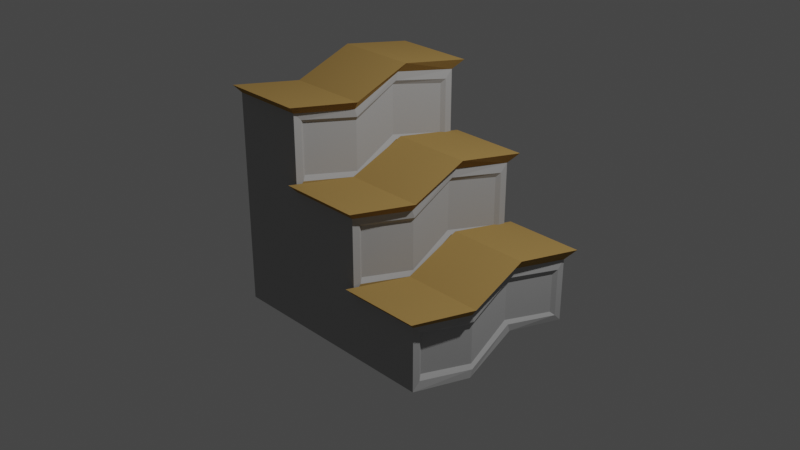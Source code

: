 # Source: home-stairs.blend  (saved by Blender 3.0.42; exported with 4.5.12 LTS)
import bpy
from mathutils import Matrix  # noqa: F401  (used for matrix-valued properties, if any)

bpy.ops.wm.read_factory_settings(use_empty=True)
scene = bpy.context.scene
scene.name = 'Scene'

# ---- collections
col_collection = bpy.data.collections.new('Collection'); scene.collection.children.link(col_collection)

# ---- materials (node trees are filled in below, after node groups)
mat_panel = bpy.data.materials.new('Panel')
mat_panel.use_backface_culling = True
mat_panel.use_transparent_shadow = False
mat_step = bpy.data.materials.new('Step')
mat_step.alpha_threshold = 0.0
mat_step.use_backface_culling = True
mat_step.use_transparent_shadow = False
mat_step.line_color = (0.0, 0.0, 0.0, 1.0)

# ---- material node trees
mat_panel.use_nodes = True; mat_panel.node_tree.nodes.clear()
_N = mat_panel.node_tree.nodes; _L = mat_panel.node_tree.links
n0 = _N.new('ShaderNodeBsdfPrincipled'); n0.name = 'Principled BSDF'; n0.location = (10, 300)
n0.distribution = 'GGX'
n0.subsurface_method = 'RANDOM_WALK_SKIN'
n0.inputs[0].default_value = (0.4109, 0.4109, 0.4109, 1.0)
n0.inputs[2].default_value = 1.0
n0.inputs[3].default_value = 1.45
n0.inputs[13].default_value = 0.0
n0.inputs[27].default_value = (0.0, 0.0, 0.0, 1.0)
n0.inputs[28].default_value = 1.0
n1 = _N.new('ShaderNodeOutputMaterial'); n1.name = 'Material Output'; n1.location = (300, 300)
_L.new(n0.outputs[0], n1.inputs[0])
n1.is_active_output = True
mat_step.use_nodes = True; mat_step.node_tree.nodes.clear()
_N = mat_step.node_tree.nodes; _L = mat_step.node_tree.links
n0 = _N.new('ShaderNodeOutputMaterial'); n0.name = 'Material Output'; n0.location = (300, 300)
n1 = _N.new('ShaderNodeBsdfPrincipled'); n1.name = 'Principled BSDF'; n1.location = (10, 300)
n1.distribution = 'GGX'
n1.subsurface_method = 'RANDOM_WALK_SKIN'
n1.inputs[0].default_value = (0.3757, 0.2343, 0.07757, 1.0)
n1.inputs[2].default_value = 1.0
n1.inputs[3].default_value = 1.45
n1.inputs[13].default_value = 0.0
n1.inputs[27].default_value = (0.0, 0.0, 0.0, 1.0)
n1.inputs[28].default_value = 1.0
_L.new(n1.outputs[0], n0.inputs[0])
n0.is_active_output = True

# ---- world
world_world = bpy.data.worlds.new('World'); scene.world = world_world
world_world.use_nodes = True; world_world.node_tree.nodes.clear()
_N = world_world.node_tree.nodes; _L = world_world.node_tree.links
n0 = _N.new('ShaderNodeOutputWorld'); n0.name = 'World Output'; n0.location = (300, 300)
n1 = _N.new('ShaderNodeBackground'); n1.name = 'Background'; n1.location = (10, 300)
n1.inputs[0].default_value = (0.05088, 0.05088, 0.05088, 1.0)
_L.new(n1.outputs[0], n0.inputs[0])
n0.is_active_output = True
world_world.color = (0.05088, 0.05088, 0.05088)
world_world.use_sun_shadow = False
world_world.sun_shadow_jitter_overblur = 0.0

# ---- cameras
cam_camera = bpy.data.cameras.new('Camera')
cam_camera.clip_end = 100.0
cam_camera.ortho_scale = 7.314

# ---- lights
light_light = bpy.data.lights.new('Light', 'POINT')
light_light.transmission_factor = 0.0
light_light.energy = 1000.0
light_light.shadow_soft_size = 0.1
light_light.shadow_maximum_resolution = 0.006
light_light.use_absolute_resolution = True

# ---- meshes
me_cube = bpy.data.meshes.new('Cube')
me_cube.from_pydata([(-1.075, 1.1, 1.39), (-1.175, -1.1, 1.39), (1.426, 1.1, -0.2103), (1.326, -1.1, -0.2103), (-0.2879, -1.1, 1.39), (-0.1879, 1.1, 1.39), (0.5382, 1.1, -0.2103), (0.6188, 1.1, 0.5897), (0.4382, -1.1, -0.2103), (0.5188, -1.1, 0.5897), (-1.175, -1.0, 1.29), (-1.075, 1.0, 1.29), (-0.3009, 0.8703, 1.16), (-0.4009, -0.8703, 1.16), (-0.3009, 0.8703, 0.6194), (0.5059, 0.8703, 0.36), (0.4059, -0.8703, 0.36), (-0.4009, -0.8703, 0.6194), (1.313, 0.8703, -0.44), (1.213, -0.8703, -0.44), (0.5382, 1.0, -0.3103), (0.4382, -1.0, -0.3103), (-0.3686, -1.1, 0.5897), (-0.2686, 1.1, 0.5897), (1.313, 0.8703, -0.8806), (1.213, -0.8703, -0.8806), (-1.075, 1.0, -1.01), (-1.175, -1.0, -1.01), (-0.2686, 1.0, 1.29), (-0.2686, 1.0, 0.4897), (-0.3686, -1.0, 0.4897), (-0.3686, -1.0, 1.29), (0.5382, 1.0, 0.4897), (0.4382, -1.0, 0.4897), (1.345, 1.0, -0.3103), (1.245, -1.0, -0.3103), (1.245, -1.0, -1.01), (0.5059, 0.8703, -0.1806), (0.4059, -0.8703, -0.1806), (1.345, 1.0, -1.01), (0.5382, 0.9144, -0.2246), (0.4382, -0.9144, -0.2246), (-0.2686, 0.9144, 1.204), (-0.2686, 0.9144, 0.5754), (-0.3686, -0.9144, 0.5754), (-0.3686, -0.9144, 1.204), (0.5382, 0.9144, 0.4041), (0.4382, -0.9144, 0.4041), (1.345, 0.9144, -0.3959), (1.245, -0.9144, -0.3959), (1.245, -0.9144, -0.9246), (1.345, 0.9144, -0.9246), (-1.075, -0.3333, 1.19), (-1.175, 0.3333, 1.39), (0.5188, 0.3667, 0.6897), (0.6188, -0.3667, 0.4897), (1.326, 0.3667, -0.1103), (1.426, -0.3667, -0.3103), (0.4382, 0.3667, -0.1103), (0.5382, -0.3667, -0.3103), (-0.1879, -0.3667, 1.29), (-0.2879, 0.3667, 1.49), (-0.3686, 0.3333, 0.5897), (-0.2686, -0.3333, 0.3897), (-1.075, -0.3667, 1.29), (-1.175, 0.3667, 1.49), (-0.3686, 0.3333, 1.39), (-0.2686, -0.3333, 1.19), (-0.3686, 0.3667, 0.6897), (-0.2686, -0.3667, 0.4897), (0.4382, 0.3333, 0.5897), (0.5382, -0.3333, 0.3897), (1.245, 0.3333, -0.2103), (1.345, -0.3333, -0.4103), (0.4382, 0.3048, -0.1246), (0.5382, -0.3048, -0.3246), (1.245, 0.3333, -0.9103), (1.345, -0.3333, -1.11), (-1.075, -0.3333, -1.11), (-1.175, 0.3333, -0.9103), (-0.3686, 0.3048, 0.6754), (-0.2686, -0.3048, 0.4754), (-0.3686, 0.3048, 1.304), (-0.2686, -0.3048, 1.104), (0.4382, 0.3048, 0.5041), (0.5382, -0.3048, 0.3041), (1.245, 0.3048, -0.2959), (1.345, -0.3048, -0.4959), (0.4382, 0.3333, -0.2103), (0.5382, -0.3333, -0.4103), (1.245, 0.3048, -0.8246), (1.345, -0.3048, -1.025), (0.4059, 0.2901, -0.08055), (0.5059, -0.2901, -0.2806), (-0.4009, 0.2901, 0.7194), (-0.3009, -0.2901, 0.5194), (-0.4009, 0.2901, 1.26), (-0.3009, -0.2901, 1.06), (0.4059, 0.2901, 0.46), (0.5059, -0.2901, 0.26), (1.213, 0.2901, -0.34), (1.313, -0.2901, -0.54), (1.213, 0.2901, -0.7806), (1.313, -0.2901, -0.9806)], [], [(31, 4, 1, 10), (20, 6, 2, 34), (54, 7, 23, 68), (11, 0, 5, 28), (71, 55, 9, 33), (73, 57, 3, 35), (59, 8, 3, 57), (61, 5, 0, 65), (53, 65, 0, 11), (67, 60, 4, 31), (63, 30, 22, 69), (35, 3, 8, 21), (30, 33, 9, 22), (29, 23, 7, 32), (95, 97, 13, 17), (99, 16, 38, 93), (30, 10, 27), (30, 31, 10), (33, 30, 21), (21, 36, 35), (27, 36, 21), (27, 21, 30), (102, 24, 18, 100), (34, 39, 20), (32, 20, 29), (28, 29, 11), (39, 26, 20), (20, 26, 29), (11, 29, 26), (52, 78, 27, 10), (79, 26, 39, 76), (42, 43, 29, 28), (81, 44, 30, 63), (44, 45, 31, 30), (82, 42, 28, 66), (84, 46, 32, 70), (86, 48, 34, 72), (46, 40, 20, 32), (75, 41, 21, 89), (41, 47, 33, 21), (50, 49, 35, 36), (48, 51, 39, 34), (91, 50, 36, 77), (93, 38, 41, 75), (12, 14, 43, 42), (95, 17, 44, 81), (17, 13, 45, 44), (96, 12, 42, 82), (98, 15, 46, 84), (100, 18, 48, 86), (15, 37, 40, 46), (38, 16, 47, 41), (25, 19, 49, 50), (18, 24, 51, 48), (103, 25, 50, 91), (24, 102, 90, 51), (102, 103, 91, 90), (19, 101, 87, 49), (101, 100, 86, 87), (16, 99, 85, 47), (99, 98, 84, 85), (13, 97, 83, 45), (97, 96, 82, 83), (14, 94, 80, 43), (94, 95, 81, 80), (37, 92, 74, 40), (92, 93, 75, 74), (51, 90, 76, 39), (90, 91, 77, 76), (40, 74, 88, 20), (74, 75, 89, 88), (49, 87, 73, 35), (87, 86, 72, 73), (47, 85, 71, 33), (85, 84, 70, 71), (45, 83, 67, 31), (83, 82, 66, 67), (43, 80, 62, 29), (80, 81, 63, 62), (27, 78, 77, 36), (78, 79, 76, 77), (11, 26, 79, 53), (53, 79, 78, 52), (25, 103, 101, 19), (103, 102, 100, 101), (15, 98, 92, 37), (98, 99, 93, 92), (14, 12, 96, 94), (94, 96, 97, 95), (29, 62, 68, 23), (62, 63, 69, 68), (28, 5, 61, 66), (66, 61, 60, 67), (10, 1, 64, 52), (52, 64, 65, 53), (4, 60, 64, 1), (60, 61, 65, 64), (6, 58, 56, 2), (58, 59, 57, 56), (34, 2, 56, 72), (72, 56, 57, 73), (32, 7, 54, 70), (70, 54, 55, 71), (9, 55, 69, 22), (55, 54, 68, 69)])
me_cube.polygons.foreach_set('material_index', [1, 1, 1, 1, 1, 1, 1, 1, 1, 1, 1, 1, 1, 1, 0, 0, 0, 0, 0, 0, 0, 0, 0, 0, 0, 0, 0, 0, 0, 0, 0, 0, 1, 0, 0, 0, 0, 0, 1, 0, 0, 0, 0, 0, 0, 0, 0, 0, 0, 0, 0, 0, 0, 0, 0, 0, 0, 0, 0, 0, 0, 0, 0, 0, 0, 0, 0, 0, 0, 1, 1, 0, 0, 0, 0, 0, 0, 1, 1, 0, 0, 0, 0, 0, 0, 0, 0, 0, 0, 1, 1, 1, 1, 1, 1, 1, 1, 1, 1, 1, 1, 1, 1, 1, 1])
_uv = me_cube.uv_layers.new(name='UVMap')
_uv.uv.foreach_set('vector', [0.6167, 0.9167, 0.625, 0.9167, 0.625, 1.0, 0.6167, 1.0, 0.45, 0.4167, 0.4583, 0.4167, 0.4583, 0.5, 0.45, 0.5, 0.5417, 0.5556, 0.5417, 0.4167, 0.0, 0.0, 0.0, 0.0, 0.6167, 0.25, 0.625, 0.25, 0.625, 0.3333, 0.6167, 0.3333, 0.5333, 0.6944, 0.5417, 0.6944, 0.5417, 0.8333, 0.5333, 0.8333, 0.45, 0.6667, 0.4583, 0.6667, 0.4583, 0.75, 0.45, 0.75, 0.4583, 0.6944, 0.4583, 0.8333, 0.4583, 0.75, 0.4583, 0.6667, 0.625, 0.5278, 0.625, 0.3333, 0.625, 0.25, 0.625, 0.5, 0.6167, 0.5, 0.625, 0.5, 0.625, 0.25, 0.6167, 0.25, 0.6167, 0.7222, 0.625, 0.7222, 0.625, 0.9167, 0.6167, 0.9167, 0.5333, 0.7222, 0.5333, 0.9167, 0.0, 0.0, 0.0, 0.0, 0.45, 0.75, 0.4583, 0.75, 0.4583, 0.8333, 0.45, 0.8333, 0.5333, 0.9167, 0.5333, 0.8333, 0.5417, 0.8333, 0.0, 0.0, 0.5333, 0.3333, 0.0, 0.0, 0.5417, 0.4167, 0.5333, 0.4167, 0.5468, 0.7096, 0.6032, 0.7096, 0.6032, 0.8788, 0.5468, 0.8788, 0.4469, 0.5756, 0.4469, 0.6795, 0.08647, 0.1268, 0.08647, 0.1098, 0.0, 0.0, 0.0, 0.0, 0.0, 0.0, 0.0, 0.0, 0.6167, 0.9167, 0.0, 0.0, 0.5333, 0.8333, 0.5333, 0.9167, 0.0, 0.0, 0.45, 0.8333, 0.0, 0.0, 0.45, 0.75, 0.0, 0.0, 0.0, 0.0, 0.45, 0.8333, 0.0, 0.0, 0.45, 0.8333, 0.5333, 0.9167, 0.08338, 0.1098, 0.08338, 0.09787, 0.3666, 0.4183, 0.3666, 0.4789, 0.45, 0.5, 0.0, 0.0, 0.45, 0.4167, 0.5333, 0.4167, 0.0, 0.0, 0.5333, 0.3333, 0.6167, 0.3333, 0.5333, 0.3333, 0.6167, 0.25, 0.0, 0.0, 0.0, 0.0, 0.45, 0.4167, 0.45, 0.4167, 0.0, 0.0, 0.5333, 0.3333, 0.6167, 0.25, 0.5333, 0.3333, 0.0, 0.0, 0.2056, 0.08333, 0.0, 0.0, 0.0, 0.0, 0.0, 0.0, 0.0, 0.0, 0.0, 0.0, 0.0, 0.0, 0.0, 0.0, 0.6077, 0.3583, 0.5423, 0.3583, 0.5333, 0.3333, 0.6167, 0.3333, 0.5423, 0.7139, 0.5423, 0.8917, 0.5333, 0.9167, 0.5333, 0.7222, 0.5423, 0.8917, 0.6077, 0.8917, 0.6167, 0.9167, 0.5333, 0.9167, 0.6077, 0.5361, 0.6077, 0.3583, 0.6167, 0.3333, 0.6167, 0.5278, 0.4762, 0.5004, 0.4762, 0.385, 0.5333, 0.4167, 0.5333, 0.5556, 0.3949, 0.5145, 0.3949, 0.4465, 0.45, 0.5, 0.45, 0.5833, 0.4762, 0.385, 0.0571, 0.04948, 0.0, 0.0, 0.5333, 0.4167, 0.0571, 0.07272, 0.0571, 0.08435, 0.0, 0.0, 0.0, 0.0, 0.0571, 0.08435, 0.4762, 0.7311, 0.5333, 0.8333, 0.0, 0.0, 0.05506, 0.08872, 0.3949, 0.6506, 0.45, 0.75, 0.0, 0.0, 0.3949, 0.4465, 0.05506, 0.06422, 0.0, 0.0, 0.45, 0.5, 0.05506, 0.08056, 0.05506, 0.08872, 0.0, 0.0, 0.0, 0.0, 0.08647, 0.1098, 0.08647, 0.1268, 0.0571, 0.08435, 0.0571, 0.07272, 0.6032, 0.3712, 0.5468, 0.3712, 0.5423, 0.3583, 0.6077, 0.3583, 0.5468, 0.7096, 0.5468, 0.8788, 0.5423, 0.8917, 0.5423, 0.7139, 0.5468, 0.8788, 0.6032, 0.8788, 0.6077, 0.8917, 0.5423, 0.8917, 0.6032, 0.5404, 0.6032, 0.3712, 0.6077, 0.3583, 0.6077, 0.5361, 0.4469, 0.4717, 0.4469, 0.3679, 0.4762, 0.385, 0.4762, 0.5004, 0.3666, 0.4789, 0.3666, 0.4183, 0.3949, 0.4465, 0.3949, 0.5145, 0.4469, 0.3679, 0.08647, 0.07583, 0.0571, 0.04948, 0.4762, 0.385, 0.08647, 0.1268, 0.4469, 0.6795, 0.4762, 0.7311, 0.0571, 0.08435, 0.08338, 0.1338, 0.3666, 0.6, 0.3949, 0.6506, 0.05506, 0.08872, 0.3666, 0.4183, 0.08338, 0.09787, 0.05506, 0.06422, 0.3949, 0.4465, 0.08338, 0.1218, 0.08338, 0.1338, 0.05506, 0.08872, 0.05506, 0.08056, 0.08338, 0.09787, 0.08338, 0.1098, 0.05506, 0.07239, 0.05506, 0.06422, 0.08338, 0.1098, 0.08338, 0.1218, 0.05506, 0.08056, 0.05506, 0.07239, 0.3666, 0.6, 0.3666, 0.5395, 0.3949, 0.5825, 0.3949, 0.6506, 0.3666, 0.5395, 0.3666, 0.4789, 0.3949, 0.5145, 0.3949, 0.5825, 0.4469, 0.6795, 0.4469, 0.5756, 0.4762, 0.6158, 0.4762, 0.7311, 0.4469, 0.5756, 0.4469, 0.4717, 0.4762, 0.5004, 0.4762, 0.6158, 0.6032, 0.8788, 0.6032, 0.7096, 0.6077, 0.7139, 0.6077, 0.8917, 0.6032, 0.7096, 0.6032, 0.5404, 0.6077, 0.5361, 0.6077, 0.7139, 0.5468, 0.3712, 0.5468, 0.5404, 0.5423, 0.5361, 0.5423, 0.3583, 0.5468, 0.5404, 0.5468, 0.7096, 0.5423, 0.7139, 0.5423, 0.5361, 0.08647, 0.07583, 0.08647, 0.09283, 0.0571, 0.0611, 0.0571, 0.04948, 0.08647, 0.09283, 0.08647, 0.1098, 0.0571, 0.07272, 0.0571, 0.0611, 0.05506, 0.06422, 0.05506, 0.07239, 0.0, 0.0, 0.0, 0.0, 0.05506, 0.07239, 0.05506, 0.08056, 0.0, 0.0, 0.0, 0.0, 0.0571, 0.04948, 0.0571, 0.0611, 0.0, 0.0, 0.0, 0.0, 0.0571, 0.0611, 0.0571, 0.07272, 0.0, 0.0, 0.0, 0.0, 0.3949, 0.6506, 0.3949, 0.5825, 0.45, 0.6667, 0.45, 0.75, 0.3949, 0.5825, 0.3949, 0.5145, 0.45, 0.5833, 0.45, 0.6667, 0.4762, 0.7311, 0.4762, 0.6158, 0.5333, 0.6944, 0.5333, 0.8333, 0.4762, 0.6158, 0.4762, 0.5004, 0.5333, 0.5556, 0.5333, 0.6944, 0.6077, 0.8917, 0.6077, 0.7139, 0.6167, 0.7222, 0.6167, 0.9167, 0.6077, 0.7139, 0.6077, 0.5361, 0.6167, 0.5278, 0.6167, 0.7222, 0.5423, 0.3583, 0.5423, 0.5361, 0.5333, 0.5278, 0.5333, 0.3333, 0.5423, 0.5361, 0.5423, 0.7139, 0.5333, 0.7222, 0.5333, 0.5278, 0.0, 0.0, 0.0, 0.0, 0.0, 0.0, 0.0, 0.0, 0.0, 0.0, 0.0, 0.0, 0.0, 0.0, 0.0, 0.0, 0.6167, 0.25, 0.0, 0.0, 0.0, 0.0, 0.4111, 0.1667, 0.4111, 0.1667, 0.0, 0.0, 0.0, 0.0, 0.2056, 0.08333, 0.08338, 0.1338, 0.08338, 0.1218, 0.3666, 0.5395, 0.3666, 0.6, 0.08338, 0.1218, 0.08338, 0.1098, 0.3666, 0.4789, 0.3666, 0.5395, 0.4469, 0.3679, 0.4469, 0.4717, 0.08647, 0.09283, 0.08647, 0.07583, 0.4469, 0.4717, 0.4469, 0.5756, 0.08647, 0.1098, 0.08647, 0.09283, 0.5468, 0.3712, 0.6032, 0.3712, 0.6032, 0.5404, 0.5468, 0.5404, 0.5468, 0.5404, 0.6032, 0.5404, 0.6032, 0.7096, 0.5468, 0.7096, 0.5333, 0.3333, 0.5333, 0.5278, 0.0, 0.0, 0.0, 0.0, 0.5333, 0.5278, 0.5333, 0.7222, 0.0, 0.0, 0.0, 0.0, 0.6167, 0.3333, 0.625, 0.3333, 0.625, 0.5278, 0.6167, 0.5278, 0.6167, 0.5278, 0.625, 0.5278, 0.625, 0.7222, 0.6167, 0.7222, 0.6167, 1.0, 0.625, 1.0, 0.625, 0.75, 0.6167, 0.75, 0.6167, 0.75, 0.625, 0.75, 0.625, 0.5, 0.6167, 0.5, 0.625, 0.9167, 0.625, 0.7222, 0.625, 0.75, 0.625, 1.0, 0.625, 0.7222, 0.625, 0.5278, 0.625, 0.5, 0.625, 0.75, 0.4583, 0.4167, 0.4583, 0.5556, 0.4583, 0.5833, 0.4583, 0.5, 0.4583, 0.5556, 0.4583, 0.6944, 0.4583, 0.6667, 0.4583, 0.5833, 0.45, 0.5, 0.4583, 0.5, 0.4583, 0.5833, 0.45, 0.5833, 0.45, 0.5833, 0.4583, 0.5833, 0.4583, 0.6667, 0.45, 0.6667, 0.5333, 0.4167, 0.5417, 0.4167, 0.5417, 0.5556, 0.5333, 0.5556, 0.5333, 0.5556, 0.5417, 0.5556, 0.5417, 0.6944, 0.5333, 0.6944, 0.5417, 0.8333, 0.5417, 0.6944, 0.0, 0.0, 0.0, 0.0, 0.5417, 0.6944, 0.5417, 0.5556, 0.0, 0.0, 0.0, 0.0])
me_cube.materials.append(mat_panel)
me_cube.materials.append(mat_step)
me_cube.use_remesh_preserve_volume = False
me_cube.use_remesh_preserve_attributes = False
me_cube.use_mirror_vertex_groups = False
me_cube.update()

# ---- objects
ob_cube = bpy.data.objects.new('Cube', me_cube)
ob_light = bpy.data.objects.new('Light', light_light)
ob_camera = bpy.data.objects.new('Camera', cam_camera)

# ---- transforms, parenting, visibility, modifiers, constraints
ob_cube.location = (0.0, 0.0, 0.0)
ob_cube.lock_rotations_4d = False
ob_cube.empty_display_type = 'ARROWS'
ob_cube.lineart.crease_threshold = 0.0
ob_light.location = (4.076, 1.005, 5.904)
ob_light.rotation_euler = (0.6503, 0.05522, 1.866)
ob_light.lock_rotations_4d = False
ob_light.empty_display_type = 'ARROWS'
ob_light.color = (0.0, 0.0, 0.0, 0.0)
ob_light.lineart.crease_threshold = 0.0
ob_camera.location = (7.359, -6.926, 4.958)
ob_camera.rotation_euler = (1.109, 0.0, 0.8149)
ob_camera.lock_rotations_4d = False
ob_camera.empty_display_type = 'ARROWS'
ob_camera.color = (0.0, 0.0, 0.0, 0.0)
ob_camera.display_type = 'WIRE'
ob_camera.lineart.crease_threshold = 0.0

# ---- collection membership
col_collection.objects.link(ob_cube)
col_collection.objects.link(ob_light)
col_collection.objects.link(ob_camera)

# ---- scene / render settings (as saved in the file)
scene.camera = ob_camera
scene.frame_start = 1; scene.frame_end = 250; scene.frame_set(1)
scene.render.engine = 'BLENDER_EEVEE_NEXT'
scene.cycles.sampling_pattern = 'TABULATED_SOBOL'
scene.cycles.use_light_tree = False
scene.view_settings.view_transform = 'Filmic'
bpy.context.view_layer.update()
